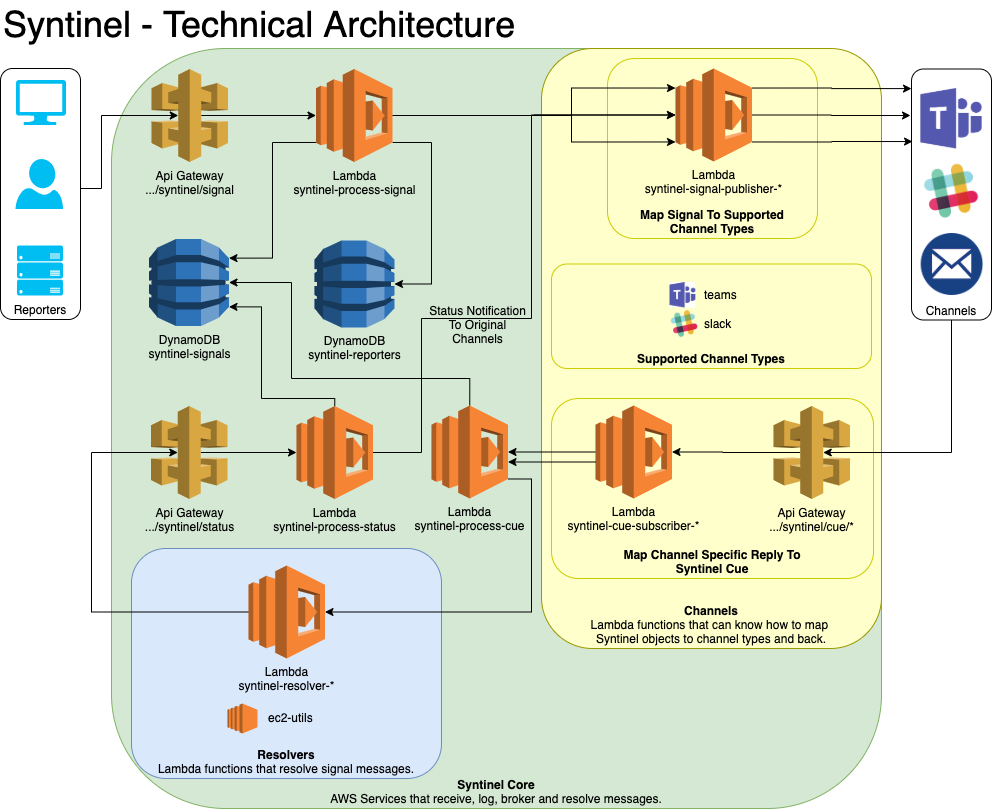

The diagram above was exported from draw.io. Its source (the exported page's mxGraphModel, read from the mxfile embedded in the PNG):
<mxGraphModel dx="990" dy="494" grid="1" gridSize="10" guides="1" tooltips="1" connect="1" arrows="1" fold="1" page="1" pageScale="1" pageWidth="1100" pageHeight="850" math="0" shadow="0">
  <root>
    <mxCell id="0" />
    <mxCell id="1" parent="0" />
    <mxCell id="37" value="&lt;b&gt;Syntinel Core&lt;/b&gt;&lt;br&gt;AWS Services that receive, log, broker and resolve messages." style="rounded=1;whiteSpace=wrap;html=1;fillColor=#d5e8d4;strokeColor=#82b366;verticalAlign=bottom;" parent="1" vertex="1">
      <mxGeometry x="130" y="60" width="770" height="760" as="geometry" />
    </mxCell>
    <mxCell id="h3eBN5jXIzi2TajNPJDc-56" value="&lt;b&gt;Channels&lt;/b&gt;&lt;br&gt;Lambda functions that can know how to map&amp;nbsp;&lt;br&gt;Syntinel objects to channel types and back." style="rounded=1;whiteSpace=wrap;html=1;fillColor=#FFFFCC;strokeColor=#999900;verticalAlign=bottom;" parent="1" vertex="1">
      <mxGeometry x="560" y="60" width="340" height="600" as="geometry" />
    </mxCell>
    <mxCell id="h3eBN5jXIzi2TajNPJDc-62" value="&lt;b&gt;Supported Channel Types&lt;/b&gt;" style="rounded=1;whiteSpace=wrap;html=1;fillColor=#FFFFCC;strokeColor=#CCCC00;verticalAlign=bottom;" parent="1" vertex="1">
      <mxGeometry x="570" y="275.5" width="320" height="104.5" as="geometry" />
    </mxCell>
    <mxCell id="DazhFdRmCA850l7QKZzB-86" value="&lt;b&gt;Resolvers&lt;/b&gt;&lt;br&gt;Lambda functions that resolve signal messages.&lt;br&gt;" style="rounded=1;whiteSpace=wrap;html=1;fillColor=#dae8fc;strokeColor=#6c8ebf;verticalAlign=bottom;" parent="1" vertex="1">
      <mxGeometry x="150" y="560" width="310" height="230" as="geometry" />
    </mxCell>
    <mxCell id="qePt231gWI_Q5qoE-xq--92" value="&lt;b&gt;Map Channel Specific Reply To&lt;br&gt;Syntinel Cue&lt;/b&gt;&lt;br&gt;" style="rounded=1;whiteSpace=wrap;html=1;fillColor=#FFFFCC;strokeColor=#CCCC00;verticalAlign=bottom;" parent="1" vertex="1">
      <mxGeometry x="570" y="410" width="322" height="180" as="geometry" />
    </mxCell>
    <mxCell id="qePt231gWI_Q5qoE-xq--73" value="&lt;b&gt;Map Signal To Supported&lt;br&gt;Channel Types&lt;/b&gt;" style="rounded=1;whiteSpace=wrap;html=1;fillColor=#FFFFCC;strokeColor=#CCCC00;verticalAlign=bottom;" parent="1" vertex="1">
      <mxGeometry x="626" y="70" width="210" height="180" as="geometry" />
    </mxCell>
    <mxCell id="DazhFdRmCA850l7QKZzB-102" style="edgeStyle=orthogonalEdgeStyle;rounded=0;html=1;exitX=0;exitY=0.5;exitDx=0;exitDy=0;entryX=0.35;entryY=0.5;entryDx=0;entryDy=0;entryPerimeter=0;jettySize=auto;orthogonalLoop=1;exitPerimeter=0;" parent="1" source="50" target="Oe_aaYZdlDnrvN6lTsQu-66" edge="1">
      <mxGeometry relative="1" as="geometry">
        <Array as="points">
          <mxPoint x="110" y="624" />
          <mxPoint x="110" y="464" />
        </Array>
      </mxGeometry>
    </mxCell>
    <mxCell id="56" style="edgeStyle=orthogonalEdgeStyle;rounded=0;html=1;exitX=0.65;exitY=0.5;exitPerimeter=0;jettySize=auto;orthogonalLoop=1;" parent="1" source="2" target="4" edge="1">
      <mxGeometry relative="1" as="geometry" />
    </mxCell>
    <mxCell id="2" value="Api Gateway&lt;br&gt;.../syntinel/signal&lt;br&gt;" style="outlineConnect=0;dashed=0;verticalLabelPosition=bottom;verticalAlign=top;align=center;html=1;shape=mxgraph.aws3.api_gateway;fillColor=#D9A741;gradientColor=none;" parent="1" vertex="1">
      <mxGeometry x="170" y="80.5" width="76.5" height="93" as="geometry" />
    </mxCell>
    <mxCell id="wFQxtatiro9FsYOD66ER-66" style="edgeStyle=orthogonalEdgeStyle;rounded=0;html=1;exitX=1;exitY=0.5;exitDx=0;exitDy=0;exitPerimeter=0;jettySize=auto;orthogonalLoop=1;" parent="1" source="4" target="20" edge="1">
      <mxGeometry relative="1" as="geometry" />
    </mxCell>
    <mxCell id="wFQxtatiro9FsYOD66ER-69" style="edgeStyle=orthogonalEdgeStyle;rounded=0;html=1;exitX=0;exitY=0.79;exitDx=0;exitDy=0;exitPerimeter=0;entryX=1;entryY=0.22;entryDx=0;entryDy=0;entryPerimeter=0;jettySize=auto;orthogonalLoop=1;" parent="1" source="4" target="7" edge="1">
      <mxGeometry relative="1" as="geometry" />
    </mxCell>
    <mxCell id="qePt231gWI_Q5qoE-xq--72" style="edgeStyle=orthogonalEdgeStyle;rounded=0;html=1;exitX=1;exitY=0.79;exitDx=0;exitDy=0;exitPerimeter=0;entryX=1;entryY=0.5;entryDx=0;entryDy=0;entryPerimeter=0;jettySize=auto;orthogonalLoop=1;" parent="1" source="4" target="qePt231gWI_Q5qoE-xq--71" edge="1">
      <mxGeometry relative="1" as="geometry">
        <Array as="points">
          <mxPoint x="450" y="154" />
          <mxPoint x="450" y="296" />
        </Array>
      </mxGeometry>
    </mxCell>
    <mxCell id="qePt231gWI_Q5qoE-xq--74" style="edgeStyle=orthogonalEdgeStyle;rounded=0;html=1;exitX=1;exitY=0.5;exitDx=0;exitDy=0;exitPerimeter=0;entryX=0;entryY=0.21;entryDx=0;entryDy=0;entryPerimeter=0;jettySize=auto;orthogonalLoop=1;" parent="1" source="4" target="20" edge="1">
      <mxGeometry relative="1" as="geometry">
        <Array as="points">
          <mxPoint x="590" y="127" />
          <mxPoint x="590" y="100" />
        </Array>
      </mxGeometry>
    </mxCell>
    <mxCell id="qePt231gWI_Q5qoE-xq--75" style="edgeStyle=orthogonalEdgeStyle;rounded=0;html=1;exitX=1;exitY=0.5;exitDx=0;exitDy=0;exitPerimeter=0;entryX=0;entryY=0.79;entryDx=0;entryDy=0;entryPerimeter=0;jettySize=auto;orthogonalLoop=1;" parent="1" source="4" target="20" edge="1">
      <mxGeometry relative="1" as="geometry">
        <Array as="points">
          <mxPoint x="590" y="127" />
          <mxPoint x="590" y="153" />
        </Array>
      </mxGeometry>
    </mxCell>
    <mxCell id="4" value="Lambda&lt;br&gt;syntinel-process-signal&lt;br&gt;" style="outlineConnect=0;dashed=0;verticalLabelPosition=bottom;verticalAlign=top;align=center;html=1;shape=mxgraph.aws3.lambda;fillColor=#F58534;gradientColor=none;" parent="1" vertex="1">
      <mxGeometry x="334.5" y="80.5" width="76.5" height="93" as="geometry" />
    </mxCell>
    <mxCell id="7" value="DynamoDB&lt;br&gt;syntinel-signals&lt;br&gt;" style="outlineConnect=0;dashed=0;verticalLabelPosition=bottom;verticalAlign=top;align=center;html=1;shape=mxgraph.aws3.dynamo_db;fillColor=#2E73B8;gradientColor=none;" parent="1" vertex="1">
      <mxGeometry x="167.5" y="250.5" width="80" height="87" as="geometry" />
    </mxCell>
    <mxCell id="qePt231gWI_Q5qoE-xq--68" style="edgeStyle=orthogonalEdgeStyle;rounded=0;html=1;exitX=1;exitY=0.5;exitDx=0;exitDy=0;exitPerimeter=0;jettySize=auto;orthogonalLoop=1;" parent="1" source="20" edge="1">
      <mxGeometry relative="1" as="geometry">
        <mxPoint x="929" y="127" as="targetPoint" />
      </mxGeometry>
    </mxCell>
    <mxCell id="qePt231gWI_Q5qoE-xq--76" style="edgeStyle=orthogonalEdgeStyle;rounded=0;html=1;exitX=1;exitY=0.21;exitDx=0;exitDy=0;exitPerimeter=0;entryX=0;entryY=0.078;entryDx=0;entryDy=0;entryPerimeter=0;jettySize=auto;orthogonalLoop=1;" parent="1" source="20" target="b4fcRjHGLG0HaX6ezsnS-84" edge="1">
      <mxGeometry relative="1" as="geometry" />
    </mxCell>
    <mxCell id="qePt231gWI_Q5qoE-xq--77" style="edgeStyle=orthogonalEdgeStyle;rounded=0;html=1;exitX=1;exitY=0.79;exitDx=0;exitDy=0;exitPerimeter=0;entryX=0.013;entryY=0.289;entryDx=0;entryDy=0;entryPerimeter=0;jettySize=auto;orthogonalLoop=1;" parent="1" source="20" target="b4fcRjHGLG0HaX6ezsnS-84" edge="1">
      <mxGeometry relative="1" as="geometry" />
    </mxCell>
    <mxCell id="20" value="Lambda&lt;br&gt;syntinel-signal-publisher-*&lt;br&gt;" style="outlineConnect=0;dashed=0;verticalLabelPosition=bottom;verticalAlign=top;align=center;html=1;shape=mxgraph.aws3.lambda;fillColor=#F58534;gradientColor=none;" parent="1" vertex="1">
      <mxGeometry x="694" y="80" width="76.5" height="93" as="geometry" />
    </mxCell>
    <mxCell id="qePt231gWI_Q5qoE-xq--94" style="edgeStyle=orthogonalEdgeStyle;rounded=0;html=1;exitX=0.35;exitY=0.5;exitDx=0;exitDy=0;exitPerimeter=0;entryX=1;entryY=0.5;entryDx=0;entryDy=0;entryPerimeter=0;jettySize=auto;orthogonalLoop=1;" parent="1" source="42" target="b4fcRjHGLG0HaX6ezsnS-67" edge="1">
      <mxGeometry relative="1" as="geometry" />
    </mxCell>
    <mxCell id="42" value="Api Gateway&lt;br&gt;.../syntinel/cue/*&lt;br&gt;" style="outlineConnect=0;dashed=0;verticalLabelPosition=bottom;verticalAlign=top;align=center;html=1;shape=mxgraph.aws3.api_gateway;fillColor=#D9A741;gradientColor=none;" parent="1" vertex="1">
      <mxGeometry x="792" y="417.5" width="76.5" height="93" as="geometry" />
    </mxCell>
    <mxCell id="Mhtk37EzJWFDV5I4tlfy-65" style="edgeStyle=orthogonalEdgeStyle;rounded=0;html=1;exitX=0.5;exitY=0;exitDx=0;exitDy=0;exitPerimeter=0;entryX=1;entryY=0.5;entryDx=0;entryDy=0;entryPerimeter=0;jettySize=auto;orthogonalLoop=1;" parent="1" source="45" target="7" edge="1">
      <mxGeometry relative="1" as="geometry">
        <Array as="points">
          <mxPoint x="488" y="390" />
          <mxPoint x="310" y="390" />
          <mxPoint x="310" y="294" />
        </Array>
      </mxGeometry>
    </mxCell>
    <mxCell id="Mhtk37EzJWFDV5I4tlfy-66" style="edgeStyle=orthogonalEdgeStyle;rounded=0;html=1;exitX=1;exitY=0.79;exitDx=0;exitDy=0;exitPerimeter=0;entryX=1;entryY=0.5;entryDx=0;entryDy=0;jettySize=auto;orthogonalLoop=1;entryPerimeter=0;" parent="1" source="45" target="50" edge="1">
      <mxGeometry relative="1" as="geometry">
        <Array as="points">
          <mxPoint x="550" y="491" />
          <mxPoint x="550" y="624" />
        </Array>
      </mxGeometry>
    </mxCell>
    <mxCell id="45" value="Lambda&lt;br&gt;syntinel-process-cue&lt;br&gt;" style="outlineConnect=0;dashed=0;verticalLabelPosition=bottom;verticalAlign=top;align=center;html=1;shape=mxgraph.aws3.lambda;fillColor=#F58534;gradientColor=none;" parent="1" vertex="1">
      <mxGeometry x="450" y="417" width="76.5" height="93" as="geometry" />
    </mxCell>
    <mxCell id="50" value="Lambda&lt;br&gt;syntinel-resolver-*&lt;br&gt;" style="outlineConnect=0;dashed=0;verticalLabelPosition=bottom;verticalAlign=top;align=center;html=1;shape=mxgraph.aws3.lambda;fillColor=#F58534;gradientColor=none;" parent="1" vertex="1">
      <mxGeometry x="267" y="577" width="76.5" height="93" as="geometry" />
    </mxCell>
    <mxCell id="Mhtk37EzJWFDV5I4tlfy-63" style="edgeStyle=orthogonalEdgeStyle;rounded=0;html=1;exitX=0.65;exitY=0.5;exitDx=0;exitDy=0;exitPerimeter=0;entryX=0;entryY=0.5;entryDx=0;entryDy=0;entryPerimeter=0;jettySize=auto;orthogonalLoop=1;" parent="1" source="Oe_aaYZdlDnrvN6lTsQu-66" target="Mhtk37EzJWFDV5I4tlfy-62" edge="1">
      <mxGeometry relative="1" as="geometry" />
    </mxCell>
    <mxCell id="Oe_aaYZdlDnrvN6lTsQu-66" value="Api Gateway&lt;br&gt;.../syntinel/status&lt;br&gt;" style="outlineConnect=0;dashed=0;verticalLabelPosition=bottom;verticalAlign=top;align=center;html=1;shape=mxgraph.aws3.api_gateway;fillColor=#D9A741;gradientColor=none;" parent="1" vertex="1">
      <mxGeometry x="169.5" y="417.5" width="76.5" height="93" as="geometry" />
    </mxCell>
    <mxCell id="qePt231gWI_Q5qoE-xq--95" style="edgeStyle=orthogonalEdgeStyle;rounded=0;html=1;exitX=0;exitY=0.5;exitDx=0;exitDy=0;exitPerimeter=0;jettySize=auto;orthogonalLoop=1;" parent="1" source="b4fcRjHGLG0HaX6ezsnS-67" target="45" edge="1">
      <mxGeometry relative="1" as="geometry" />
    </mxCell>
    <mxCell id="b4fcRjHGLG0HaX6ezsnS-67" value="Lambda&lt;br&gt;syntinel-cue-subscriber-*&lt;br&gt;" style="outlineConnect=0;dashed=0;verticalLabelPosition=bottom;verticalAlign=top;align=center;html=1;shape=mxgraph.aws3.lambda;fillColor=#F58534;gradientColor=none;" parent="1" vertex="1">
      <mxGeometry x="614" y="417" width="76.5" height="93" as="geometry" />
    </mxCell>
    <mxCell id="qePt231gWI_Q5qoE-xq--93" style="edgeStyle=orthogonalEdgeStyle;rounded=0;html=1;exitX=0.5;exitY=1;exitDx=0;exitDy=0;entryX=0.65;entryY=0.5;entryDx=0;entryDy=0;entryPerimeter=0;jettySize=auto;orthogonalLoop=1;" parent="1" source="b4fcRjHGLG0HaX6ezsnS-84" target="42" edge="1">
      <mxGeometry relative="1" as="geometry">
        <Array as="points">
          <mxPoint x="970" y="464" />
        </Array>
      </mxGeometry>
    </mxCell>
    <mxCell id="b4fcRjHGLG0HaX6ezsnS-84" value="Channels" style="rounded=1;whiteSpace=wrap;html=1;fillColor=none;strokeColor=#000000;verticalAlign=bottom;" parent="1" vertex="1">
      <mxGeometry x="930" y="80.5" width="80" height="251" as="geometry" />
    </mxCell>
    <mxCell id="b4fcRjHGLG0HaX6ezsnS-94" style="edgeStyle=orthogonalEdgeStyle;rounded=0;html=1;exitX=1;exitY=0.5;exitDx=0;exitDy=0;entryX=0.35;entryY=0.5;entryDx=0;entryDy=0;entryPerimeter=0;jettySize=auto;orthogonalLoop=1;" parent="1" source="b4fcRjHGLG0HaX6ezsnS-90" target="2" edge="1">
      <mxGeometry relative="1" as="geometry">
        <Array as="points">
          <mxPoint x="99" y="200" />
          <mxPoint x="120" y="200" />
          <mxPoint x="120" y="127" />
        </Array>
      </mxGeometry>
    </mxCell>
    <mxCell id="b4fcRjHGLG0HaX6ezsnS-90" value="Reporters" style="rounded=1;whiteSpace=wrap;html=1;fillColor=none;strokeColor=#000000;verticalAlign=bottom;" parent="1" vertex="1">
      <mxGeometry x="19" y="80" width="80" height="251" as="geometry" />
    </mxCell>
    <mxCell id="b4fcRjHGLG0HaX6ezsnS-91" value="" style="verticalLabelPosition=bottom;html=1;verticalAlign=top;align=center;strokeColor=none;fillColor=#00BEF2;shape=mxgraph.azure.computer;" parent="1" vertex="1">
      <mxGeometry x="34.5" y="91.5" width="50" height="45" as="geometry" />
    </mxCell>
    <mxCell id="b4fcRjHGLG0HaX6ezsnS-92" value="" style="verticalLabelPosition=bottom;html=1;verticalAlign=top;align=center;strokeColor=none;fillColor=#00BEF2;shape=mxgraph.azure.user;" parent="1" vertex="1">
      <mxGeometry x="34" y="170.5" width="47.5" height="50" as="geometry" />
    </mxCell>
    <mxCell id="b4fcRjHGLG0HaX6ezsnS-93" value="" style="verticalLabelPosition=bottom;html=1;verticalAlign=top;align=center;strokeColor=none;fillColor=#00BEF2;shape=mxgraph.azure.server_rack;" parent="1" vertex="1">
      <mxGeometry x="35.5" y="257" width="46" height="50" as="geometry" />
    </mxCell>
    <mxCell id="b4fcRjHGLG0HaX6ezsnS-96" value="&lt;font style=&quot;font-size: 36px&quot;&gt;Syntinel - Technical Architecture&lt;/font&gt;" style="text;html=1;resizable=0;points=[];autosize=1;align=left;verticalAlign=top;spacingTop=-4;" parent="1" vertex="1">
      <mxGeometry x="20" y="12" width="530" height="20" as="geometry" />
    </mxCell>
    <mxCell id="DazhFdRmCA850l7QKZzB-97" style="edgeStyle=orthogonalEdgeStyle;rounded=0;html=1;exitX=0.5;exitY=1;exitDx=0;exitDy=0;jettySize=auto;orthogonalLoop=1;" parent="1" source="DazhFdRmCA850l7QKZzB-86" target="DazhFdRmCA850l7QKZzB-86" edge="1">
      <mxGeometry relative="1" as="geometry" />
    </mxCell>
    <mxCell id="DazhFdRmCA850l7QKZzB-98" style="edgeStyle=orthogonalEdgeStyle;rounded=0;html=1;exitX=0.5;exitY=1;exitDx=0;exitDy=0;jettySize=auto;orthogonalLoop=1;" parent="1" source="DazhFdRmCA850l7QKZzB-86" target="DazhFdRmCA850l7QKZzB-86" edge="1">
      <mxGeometry relative="1" as="geometry" />
    </mxCell>
    <mxCell id="DazhFdRmCA850l7QKZzB-99" style="edgeStyle=orthogonalEdgeStyle;rounded=0;html=1;exitX=0.5;exitY=1;exitDx=0;exitDy=0;jettySize=auto;orthogonalLoop=1;" parent="1" source="DazhFdRmCA850l7QKZzB-86" target="DazhFdRmCA850l7QKZzB-86" edge="1">
      <mxGeometry relative="1" as="geometry" />
    </mxCell>
    <mxCell id="wFQxtatiro9FsYOD66ER-70" style="edgeStyle=orthogonalEdgeStyle;rounded=0;html=1;exitX=0.5;exitY=0;exitDx=0;exitDy=0;exitPerimeter=0;entryX=1;entryY=0.78;entryDx=0;entryDy=0;entryPerimeter=0;jettySize=auto;orthogonalLoop=1;" parent="1" source="Mhtk37EzJWFDV5I4tlfy-62" target="7" edge="1">
      <mxGeometry relative="1" as="geometry">
        <Array as="points">
          <mxPoint x="353" y="410" />
          <mxPoint x="280" y="410" />
          <mxPoint x="280" y="318" />
        </Array>
      </mxGeometry>
    </mxCell>
    <mxCell id="Y_TupKAwdbb3aOkOoUc_-59" style="edgeStyle=orthogonalEdgeStyle;rounded=0;orthogonalLoop=1;jettySize=auto;html=1;exitX=1;exitY=0.5;exitDx=0;exitDy=0;exitPerimeter=0;entryX=0;entryY=0.5;entryDx=0;entryDy=0;entryPerimeter=0;" edge="1" parent="1" source="Mhtk37EzJWFDV5I4tlfy-62" target="20">
      <mxGeometry relative="1" as="geometry">
        <mxPoint x="690" y="130" as="targetPoint" />
        <Array as="points">
          <mxPoint x="440" y="464" />
          <mxPoint x="440" y="330" />
          <mxPoint x="550" y="330" />
          <mxPoint x="550" y="127" />
        </Array>
      </mxGeometry>
    </mxCell>
    <mxCell id="Mhtk37EzJWFDV5I4tlfy-62" value="Lambda&lt;br&gt;syntinel-process-status&lt;br&gt;" style="outlineConnect=0;dashed=0;verticalLabelPosition=bottom;verticalAlign=top;align=center;html=1;shape=mxgraph.aws3.lambda;fillColor=#F58534;gradientColor=none;" parent="1" vertex="1">
      <mxGeometry x="315" y="417.5" width="76.5" height="93" as="geometry" />
    </mxCell>
    <mxCell id="qePt231gWI_Q5qoE-xq--71" value="DynamoDB&lt;br&gt;syntinel-reporters&lt;br&gt;" style="outlineConnect=0;dashed=0;verticalLabelPosition=bottom;verticalAlign=top;align=center;html=1;shape=mxgraph.aws3.dynamo_db;fillColor=#2E73B8;gradientColor=none;" parent="1" vertex="1">
      <mxGeometry x="333" y="252" width="80" height="87" as="geometry" />
    </mxCell>
    <mxCell id="qePt231gWI_Q5qoE-xq--96" value="" style="outlineConnect=0;dashed=0;verticalLabelPosition=bottom;verticalAlign=top;align=center;html=1;shape=mxgraph.aws3.ec2;fillColor=#F58534;gradientColor=none;" parent="1" vertex="1">
      <mxGeometry x="246" y="715" width="30" height="30" as="geometry" />
    </mxCell>
    <mxCell id="qePt231gWI_Q5qoE-xq--97" value="ec2-utils" style="text;html=1;resizable=0;points=[];autosize=1;align=left;verticalAlign=top;spacingTop=-4;" parent="1" vertex="1">
      <mxGeometry x="285" y="720" width="60" height="20" as="geometry" />
    </mxCell>
    <mxCell id="h3eBN5jXIzi2TajNPJDc-57" value="teams" style="text;html=1;resizable=0;points=[];autosize=1;align=left;verticalAlign=top;spacingTop=-4;" parent="1" vertex="1">
      <mxGeometry x="720.5" y="296.75" width="50" height="20" as="geometry" />
    </mxCell>
    <mxCell id="h3eBN5jXIzi2TajNPJDc-58" value="" style="shape=image;html=1;verticalAlign=top;verticalLabelPosition=bottom;labelBackgroundColor=#ffffff;imageAspect=0;aspect=fixed;image=https://cdn3.iconfinder.com/data/icons/social-media-2169/24/social_media_social_media_logo_slack-128.png;strokeColor=#E6E6E6;" parent="1" vertex="1">
      <mxGeometry x="688.5" y="321" width="29" height="29" as="geometry" />
    </mxCell>
    <mxCell id="h3eBN5jXIzi2TajNPJDc-59" value="slack" style="text;html=1;resizable=0;points=[];autosize=1;align=left;verticalAlign=top;spacingTop=-4;" parent="1" vertex="1">
      <mxGeometry x="720.5" y="325.5" width="40" height="20" as="geometry" />
    </mxCell>
    <mxCell id="D7jLhB-Sf2nQJdKgWZTN-57" value="" style="shape=image;html=1;verticalAlign=top;verticalLabelPosition=bottom;labelBackgroundColor=#ffffff;imageAspect=0;aspect=fixed;image=https://cdn3.iconfinder.com/data/icons/social-media-2169/24/social_media_social_media_logo_slack-128.png;strokeColor=#E6E6E6;" parent="1" vertex="1">
      <mxGeometry x="940.75" y="173.5" width="58.5" height="58.5" as="geometry" />
    </mxCell>
    <mxCell id="D7jLhB-Sf2nQJdKgWZTN-58" value="" style="shape=image;verticalLabelPosition=bottom;labelBackgroundColor=#ffffff;verticalAlign=top;aspect=fixed;imageAspect=0;image=data:image/png,(base64 omitted: 2916 chars);" parent="1" vertex="1">
      <mxGeometry x="939.34" y="100" width="61.32" height="60.5" as="geometry" />
    </mxCell>
    <mxCell id="D7jLhB-Sf2nQJdKgWZTN-59" value="" style="shape=image;verticalLabelPosition=bottom;labelBackgroundColor=#ffffff;verticalAlign=top;aspect=fixed;imageAspect=0;image=data:image/png,(base64 omitted: 2916 chars);" parent="1" vertex="1">
      <mxGeometry x="688.5" y="294" width="25.85" height="25.5" as="geometry" />
    </mxCell>
    <mxCell id="D7jLhB-Sf2nQJdKgWZTN-61" value="" style="shape=image;verticalLabelPosition=bottom;labelBackgroundColor=#ffffff;verticalAlign=top;aspect=fixed;imageAspect=0;image=data:image/png,(base64 omitted: 19836 chars);" parent="1" vertex="1">
      <mxGeometry x="936.1600000000001" y="245" width="67.68" height="62" as="geometry" />
    </mxCell>
    <mxCell id="Y_TupKAwdbb3aOkOoUc_-56" style="edgeStyle=orthogonalEdgeStyle;rounded=0;html=1;exitX=0;exitY=0.5;exitDx=0;exitDy=0;exitPerimeter=0;jettySize=auto;orthogonalLoop=1;" edge="1" parent="1">
      <mxGeometry relative="1" as="geometry">
        <mxPoint x="614" y="473.5" as="sourcePoint" />
        <mxPoint x="526.5" y="473.5" as="targetPoint" />
      </mxGeometry>
    </mxCell>
    <mxCell id="Y_TupKAwdbb3aOkOoUc_-60" value="Status Notification&lt;br&gt;To Original&lt;br&gt;Channels" style="text;html=1;strokeColor=none;fillColor=none;align=center;verticalAlign=middle;whiteSpace=wrap;rounded=0;" vertex="1" parent="1">
      <mxGeometry x="443.25" y="316.75" width="106.75" height="38.5" as="geometry" />
    </mxCell>
  </root>
</mxGraphModel>